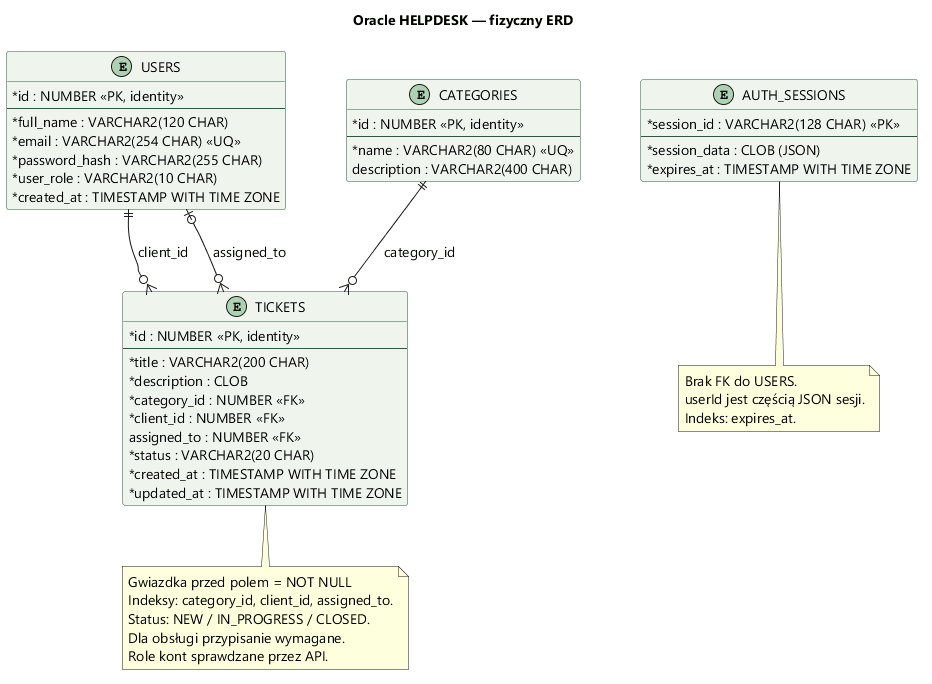

The diagram above was rendered by PlantUML. Its source (embedded in the PNG):
@startuml
!pragma layout smetana
skinparam defaultFontName Segoe UI
skinparam defaultFontSize 14
skinparam shadowing false
skinparam backgroundColor white
skinparam classAttributeIconSize 0
skinparam classBackgroundColor #EFF5ED
skinparam classBorderColor #315642
skinparam nodesep 60
skinparam ranksep 60
title Oracle HELPDESK — fizyczny ERD
entity USERS {
  * id : NUMBER <<PK, identity>>
  --
  * full_name : VARCHAR2(120 CHAR)
  * email : VARCHAR2(254 CHAR) <<UQ>>
  * password_hash : VARCHAR2(255 CHAR)
  * user_role : VARCHAR2(10 CHAR)
  * created_at : TIMESTAMP WITH TIME ZONE
}
entity CATEGORIES {
  * id : NUMBER <<PK, identity>>
  --
  * name : VARCHAR2(80 CHAR) <<UQ>>
  description : VARCHAR2(400 CHAR)
}
entity TICKETS {
  * id : NUMBER <<PK, identity>>
  --
  * title : VARCHAR2(200 CHAR)
  * description : CLOB
  * category_id : NUMBER <<FK>>
  * client_id : NUMBER <<FK>>
  assigned_to : NUMBER <<FK>>
  * status : VARCHAR2(20 CHAR)
  * created_at : TIMESTAMP WITH TIME ZONE
  * updated_at : TIMESTAMP WITH TIME ZONE
}
entity AUTH_SESSIONS {
  * session_id : VARCHAR2(128 CHAR) <<PK>>
  --
  * session_data : CLOB (JSON)
  * expires_at : TIMESTAMP WITH TIME ZONE
}
USERS ||--o{ TICKETS : client_id
USERS |o--o{ TICKETS : assigned_to
CATEGORIES ||--o{ TICKETS : category_id
note bottom of AUTH_SESSIONS
  Brak FK do USERS.
  userId jest częścią JSON sesji.
  Indeks: expires_at.
end note
note bottom of TICKETS
  Gwiazdka przed polem = NOT NULL
  Indeksy: category_id, client_id, assigned_to.
  Status: NEW / IN_PROGRESS / CLOSED.
  Dla obsługi przypisanie wymagane.
  Role kont sprawdzane przez API.
end note
@enduml